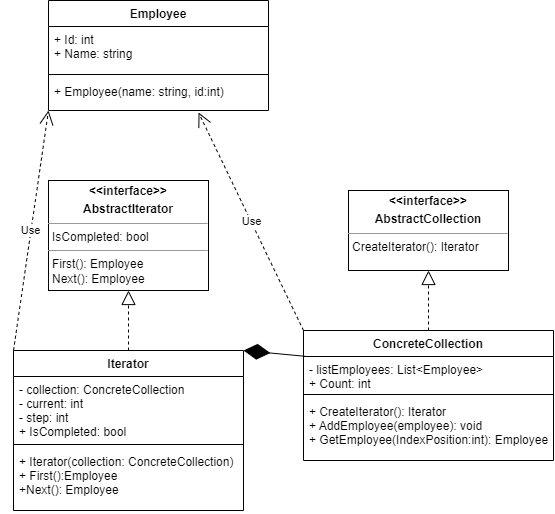

The diagram above was exported from draw.io. Its source (the exported page's mxGraphModel, read from the mxfile embedded in the PNG):
<mxGraphModel dx="1237" dy="656" grid="1" gridSize="10" guides="1" tooltips="1" connect="1" arrows="1" fold="1" page="1" pageScale="1" pageWidth="827" pageHeight="1169" math="0" shadow="0">
  <root>
    <mxCell id="WIyWlLk6GJQsqaUBKTNV-0" />
    <mxCell id="WIyWlLk6GJQsqaUBKTNV-1" parent="WIyWlLk6GJQsqaUBKTNV-0" />
    <mxCell id="ksDsrUdv90Ym6HxiSW2n-0" value="Employee" style="swimlane;fontStyle=1;align=center;verticalAlign=top;childLayout=stackLayout;horizontal=1;startSize=26;horizontalStack=0;resizeParent=1;resizeParentMax=0;resizeLast=0;collapsible=1;marginBottom=0;" vertex="1" parent="WIyWlLk6GJQsqaUBKTNV-1">
      <mxGeometry x="80" y="80" width="220" height="110" as="geometry" />
    </mxCell>
    <mxCell id="ksDsrUdv90Ym6HxiSW2n-1" value="+ Id: int&#10;+ Name: string" style="text;strokeColor=none;fillColor=none;align=left;verticalAlign=top;spacingLeft=4;spacingRight=4;overflow=hidden;rotatable=0;points=[[0,0.5],[1,0.5]];portConstraint=eastwest;" vertex="1" parent="ksDsrUdv90Ym6HxiSW2n-0">
      <mxGeometry y="26" width="220" height="44" as="geometry" />
    </mxCell>
    <mxCell id="ksDsrUdv90Ym6HxiSW2n-2" value="" style="line;strokeWidth=1;fillColor=none;align=left;verticalAlign=middle;spacingTop=-1;spacingLeft=3;spacingRight=3;rotatable=0;labelPosition=right;points=[];portConstraint=eastwest;strokeColor=inherit;" vertex="1" parent="ksDsrUdv90Ym6HxiSW2n-0">
      <mxGeometry y="70" width="220" height="8" as="geometry" />
    </mxCell>
    <mxCell id="ksDsrUdv90Ym6HxiSW2n-3" value="+ Employee(name: string, id:int)" style="text;strokeColor=none;fillColor=none;align=left;verticalAlign=top;spacingLeft=4;spacingRight=4;overflow=hidden;rotatable=0;points=[[0,0.5],[1,0.5]];portConstraint=eastwest;" vertex="1" parent="ksDsrUdv90Ym6HxiSW2n-0">
      <mxGeometry y="78" width="220" height="32" as="geometry" />
    </mxCell>
    <mxCell id="ksDsrUdv90Ym6HxiSW2n-4" value="&lt;p style=&quot;margin:0px;margin-top:4px;text-align:center;&quot;&gt;&lt;b&gt;&amp;lt;&amp;lt;interface&amp;gt;&amp;gt;&lt;/b&gt;&lt;/p&gt;&lt;p style=&quot;margin:0px;margin-top:4px;text-align:center;&quot;&gt;&lt;b&gt;AbstractIterator&lt;/b&gt;&lt;/p&gt;&lt;hr size=&quot;1&quot;&gt;&lt;p style=&quot;margin:0px;margin-left:4px;&quot;&gt;IsCompleted: bool&lt;/p&gt;&lt;hr size=&quot;1&quot;&gt;&lt;p style=&quot;margin:0px;margin-left:4px;&quot;&gt;First(): Employee&lt;/p&gt;&lt;p style=&quot;margin:0px;margin-left:4px;&quot;&gt;Next(): Employee&lt;/p&gt;&lt;p style=&quot;margin:0px;margin-left:4px;&quot;&gt;&lt;br&gt;&lt;/p&gt;" style="verticalAlign=top;align=left;overflow=fill;fontSize=12;fontFamily=Helvetica;html=1;" vertex="1" parent="WIyWlLk6GJQsqaUBKTNV-1">
      <mxGeometry x="80" y="260" width="160" height="110" as="geometry" />
    </mxCell>
    <mxCell id="ksDsrUdv90Ym6HxiSW2n-5" value="Iterator" style="swimlane;fontStyle=1;align=center;verticalAlign=top;childLayout=stackLayout;horizontal=1;startSize=26;horizontalStack=0;resizeParent=1;resizeParentMax=0;resizeLast=0;collapsible=1;marginBottom=0;" vertex="1" parent="WIyWlLk6GJQsqaUBKTNV-1">
      <mxGeometry x="45" y="430" width="230" height="160" as="geometry" />
    </mxCell>
    <mxCell id="ksDsrUdv90Ym6HxiSW2n-6" value="- collection: ConcreteCollection&#10;- current: int&#10;- step: int&#10;+ IsCompleted: bool" style="text;strokeColor=none;fillColor=none;align=left;verticalAlign=top;spacingLeft=4;spacingRight=4;overflow=hidden;rotatable=0;points=[[0,0.5],[1,0.5]];portConstraint=eastwest;" vertex="1" parent="ksDsrUdv90Ym6HxiSW2n-5">
      <mxGeometry y="26" width="230" height="64" as="geometry" />
    </mxCell>
    <mxCell id="ksDsrUdv90Ym6HxiSW2n-7" value="" style="line;strokeWidth=1;fillColor=none;align=left;verticalAlign=middle;spacingTop=-1;spacingLeft=3;spacingRight=3;rotatable=0;labelPosition=right;points=[];portConstraint=eastwest;strokeColor=inherit;" vertex="1" parent="ksDsrUdv90Ym6HxiSW2n-5">
      <mxGeometry y="90" width="230" height="8" as="geometry" />
    </mxCell>
    <mxCell id="ksDsrUdv90Ym6HxiSW2n-8" value="+ Iterator(collection: ConcreteCollection)&#10;+ First():Employee&#10;+Next(): Employee" style="text;strokeColor=none;fillColor=none;align=left;verticalAlign=top;spacingLeft=4;spacingRight=4;overflow=hidden;rotatable=0;points=[[0,0.5],[1,0.5]];portConstraint=eastwest;" vertex="1" parent="ksDsrUdv90Ym6HxiSW2n-5">
      <mxGeometry y="98" width="230" height="62" as="geometry" />
    </mxCell>
    <mxCell id="ksDsrUdv90Ym6HxiSW2n-9" value="" style="endArrow=block;dashed=1;endFill=0;endSize=12;html=1;rounded=0;entryX=0.5;entryY=1;entryDx=0;entryDy=0;exitX=0.5;exitY=0;exitDx=0;exitDy=0;" edge="1" parent="WIyWlLk6GJQsqaUBKTNV-1" source="ksDsrUdv90Ym6HxiSW2n-5" target="ksDsrUdv90Ym6HxiSW2n-4">
      <mxGeometry width="160" relative="1" as="geometry">
        <mxPoint x="100" y="680" as="sourcePoint" />
        <mxPoint x="260" y="680" as="targetPoint" />
      </mxGeometry>
    </mxCell>
    <mxCell id="ksDsrUdv90Ym6HxiSW2n-10" value="&lt;p style=&quot;margin:0px;margin-top:4px;text-align:center;&quot;&gt;&lt;b&gt;&amp;lt;&amp;lt;interface&amp;gt;&amp;gt;&lt;/b&gt;&lt;/p&gt;&lt;p style=&quot;margin:0px;margin-top:4px;text-align:center;&quot;&gt;&lt;b&gt;AbstractCollection&lt;/b&gt;&lt;/p&gt;&lt;hr size=&quot;1&quot;&gt;&lt;p style=&quot;margin:0px;margin-left:4px;&quot;&gt;CreateIterator(): Iterator&lt;/p&gt;" style="verticalAlign=top;align=left;overflow=fill;fontSize=12;fontFamily=Helvetica;html=1;" vertex="1" parent="WIyWlLk6GJQsqaUBKTNV-1">
      <mxGeometry x="380" y="270" width="160" height="80" as="geometry" />
    </mxCell>
    <mxCell id="ksDsrUdv90Ym6HxiSW2n-11" value="ConcreteCollection" style="swimlane;fontStyle=1;align=center;verticalAlign=top;childLayout=stackLayout;horizontal=1;startSize=26;horizontalStack=0;resizeParent=1;resizeParentMax=0;resizeLast=0;collapsible=1;marginBottom=0;" vertex="1" parent="WIyWlLk6GJQsqaUBKTNV-1">
      <mxGeometry x="335" y="410" width="250" height="130" as="geometry" />
    </mxCell>
    <mxCell id="ksDsrUdv90Ym6HxiSW2n-12" value="- listEmployees: List&lt;Employee&gt;&#10;+ Count: int" style="text;strokeColor=none;fillColor=none;align=left;verticalAlign=top;spacingLeft=4;spacingRight=4;overflow=hidden;rotatable=0;points=[[0,0.5],[1,0.5]];portConstraint=eastwest;" vertex="1" parent="ksDsrUdv90Ym6HxiSW2n-11">
      <mxGeometry y="26" width="250" height="34" as="geometry" />
    </mxCell>
    <mxCell id="ksDsrUdv90Ym6HxiSW2n-13" value="" style="line;strokeWidth=1;fillColor=none;align=left;verticalAlign=middle;spacingTop=-1;spacingLeft=3;spacingRight=3;rotatable=0;labelPosition=right;points=[];portConstraint=eastwest;strokeColor=inherit;" vertex="1" parent="ksDsrUdv90Ym6HxiSW2n-11">
      <mxGeometry y="60" width="250" height="8" as="geometry" />
    </mxCell>
    <mxCell id="ksDsrUdv90Ym6HxiSW2n-14" value="+ CreateIterator(): Iterator&#10;+ AddEmployee(employee): void&#10;+ GetEmployee(IndexPosition:int): Employee" style="text;strokeColor=none;fillColor=none;align=left;verticalAlign=top;spacingLeft=4;spacingRight=4;overflow=hidden;rotatable=0;points=[[0,0.5],[1,0.5]];portConstraint=eastwest;" vertex="1" parent="ksDsrUdv90Ym6HxiSW2n-11">
      <mxGeometry y="68" width="250" height="62" as="geometry" />
    </mxCell>
    <mxCell id="ksDsrUdv90Ym6HxiSW2n-15" value="" style="endArrow=block;dashed=1;endFill=0;endSize=12;html=1;rounded=0;entryX=0.5;entryY=1;entryDx=0;entryDy=0;exitX=0.5;exitY=0;exitDx=0;exitDy=0;" edge="1" parent="WIyWlLk6GJQsqaUBKTNV-1" source="ksDsrUdv90Ym6HxiSW2n-11" target="ksDsrUdv90Ym6HxiSW2n-10">
      <mxGeometry width="160" relative="1" as="geometry">
        <mxPoint x="400" y="590" as="sourcePoint" />
        <mxPoint x="560" y="590" as="targetPoint" />
      </mxGeometry>
    </mxCell>
    <mxCell id="ksDsrUdv90Ym6HxiSW2n-16" value="Use" style="endArrow=open;endSize=12;dashed=1;html=1;rounded=0;entryX=0.682;entryY=1.063;entryDx=0;entryDy=0;entryPerimeter=0;exitX=0;exitY=0;exitDx=0;exitDy=0;" edge="1" parent="WIyWlLk6GJQsqaUBKTNV-1" source="ksDsrUdv90Ym6HxiSW2n-11" target="ksDsrUdv90Ym6HxiSW2n-3">
      <mxGeometry width="160" relative="1" as="geometry">
        <mxPoint x="320" y="220" as="sourcePoint" />
        <mxPoint x="480" y="220" as="targetPoint" />
      </mxGeometry>
    </mxCell>
    <mxCell id="ksDsrUdv90Ym6HxiSW2n-17" value="" style="endArrow=diamondThin;endFill=1;endSize=24;html=1;rounded=0;entryX=1;entryY=0;entryDx=0;entryDy=0;exitX=0.004;exitY=-0.008;exitDx=0;exitDy=0;exitPerimeter=0;" edge="1" parent="WIyWlLk6GJQsqaUBKTNV-1" source="ksDsrUdv90Ym6HxiSW2n-12" target="ksDsrUdv90Ym6HxiSW2n-5">
      <mxGeometry width="160" relative="1" as="geometry">
        <mxPoint x="340" y="440" as="sourcePoint" />
        <mxPoint x="280" y="440" as="targetPoint" />
      </mxGeometry>
    </mxCell>
    <mxCell id="ksDsrUdv90Ym6HxiSW2n-18" value="Use" style="endArrow=open;endSize=12;dashed=1;html=1;rounded=0;entryX=0;entryY=1;entryDx=0;entryDy=0;exitX=0;exitY=0;exitDx=0;exitDy=0;" edge="1" parent="WIyWlLk6GJQsqaUBKTNV-1" source="ksDsrUdv90Ym6HxiSW2n-5" target="ksDsrUdv90Ym6HxiSW2n-0">
      <mxGeometry width="160" relative="1" as="geometry">
        <mxPoint x="100" y="620" as="sourcePoint" />
        <mxPoint x="260" y="620" as="targetPoint" />
      </mxGeometry>
    </mxCell>
  </root>
</mxGraphModel>